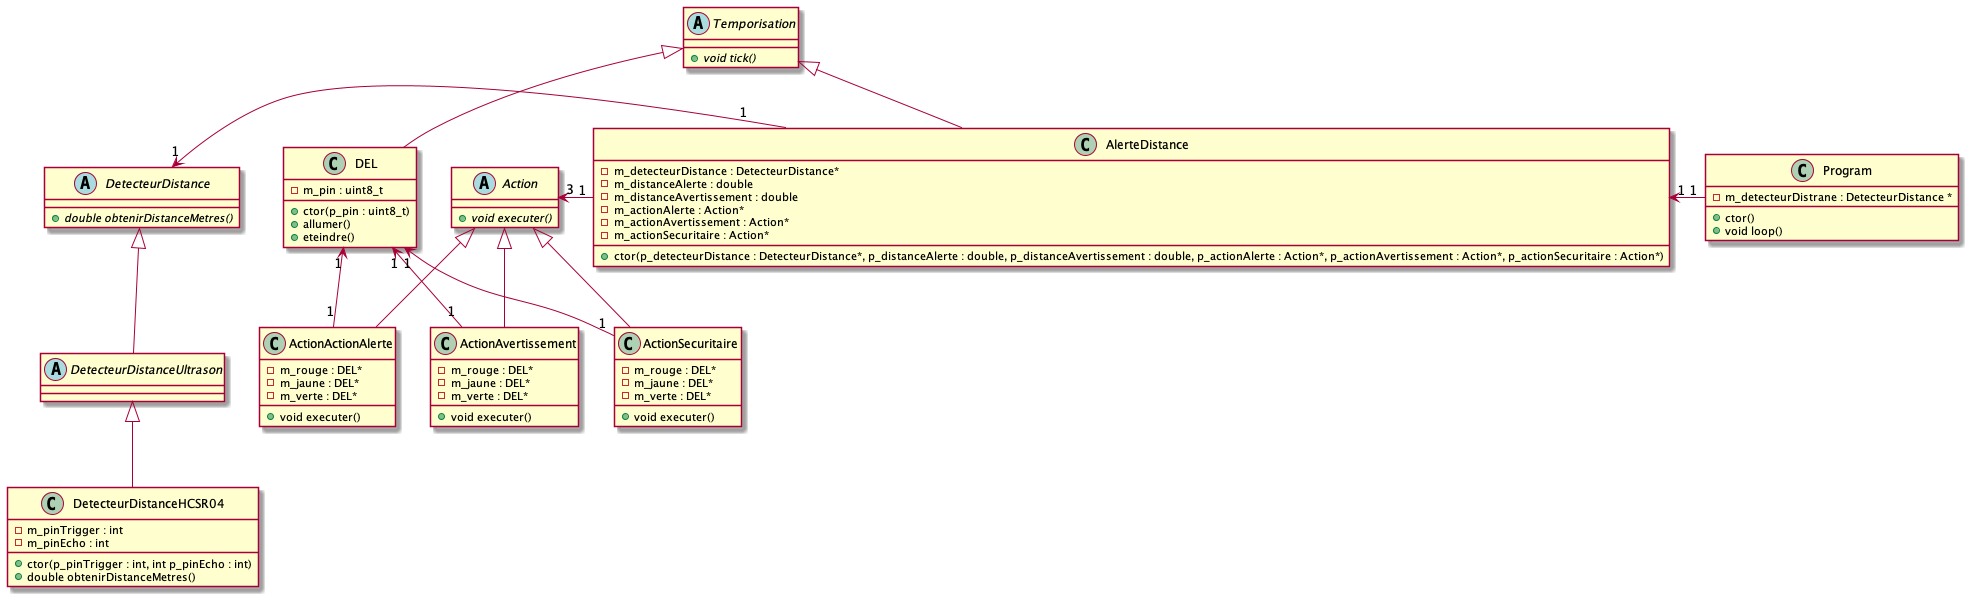

The diagram above was rendered by PlantUML. Its source (embedded in the PNG):
@startuml dc_DetecteurDistance
skinparam maxMessageSize 50

abstract class Temporisation {
    + void tick() {abstract}
}

class Program {
    - m_detecteurDistrane : DetecteurDistance *
    + ctor()
    + void loop()
}

abstract class DetecteurDistance {
    + double obtenirDistanceMetres() {abstract}
}

abstract class DetecteurDistanceUltrason {
    
}

class DetecteurDistanceHCSR04 {
    - m_pinTrigger : int
    - m_pinEcho : int

    + ctor(p_pinTrigger : int, int p_pinEcho : int)
    + double obtenirDistanceMetres()
}

abstract class Action {
    + void executer() {abstract}
}

class ActionActionAlerte {
    - m_rouge : DEL*
    - m_jaune : DEL*
    - m_verte : DEL*
    + void executer()
}

class ActionAvertissement {
    - m_rouge : DEL*
    - m_jaune : DEL*
    - m_verte : DEL*
    + void executer()

}

class ActionSecuritaire {
    - m_rouge : DEL*
    - m_jaune : DEL*
    - m_verte : DEL*
    + void executer()
}

DetecteurDistance <|-- DetecteurDistanceUltrason
DetecteurDistanceUltrason <|-- DetecteurDistanceHCSR04

Action <|-- ActionActionAlerte
Action <|-- ActionAvertissement
Action <|-- ActionSecuritaire

class DEL {
    - m_pin : uint8_t
    + ctor(p_pin : uint8_t)
    + allumer()
    + eteindre()
}

DEL "1" <-- "1" ActionActionAlerte
DEL "1" <-- "1" ActionAvertissement
DEL "1" <-- "1" ActionSecuritaire


Program "1" -left-> "1" AlerteDistance

class AlerteDistance {
    - m_detecteurDistance : DetecteurDistance*
    - m_distanceAlerte : double
    - m_distanceAvertissement : double
    - m_actionAlerte : Action*
    - m_actionAvertissement : Action*
    - m_actionSecuritaire : Action*
    + ctor(p_detecteurDistance : DetecteurDistance*, p_distanceAlerte : double, p_distanceAvertissement : double, p_actionAlerte : Action*, p_actionAvertissement : Action*, p_actionSecuritaire : Action*)
}

Temporisation <|-- AlerteDistance
Temporisation <|-- DEL

AlerteDistance "1" -left-> "1" DetecteurDistance
AlerteDistance "1" -right-> "3" Action

@enduml